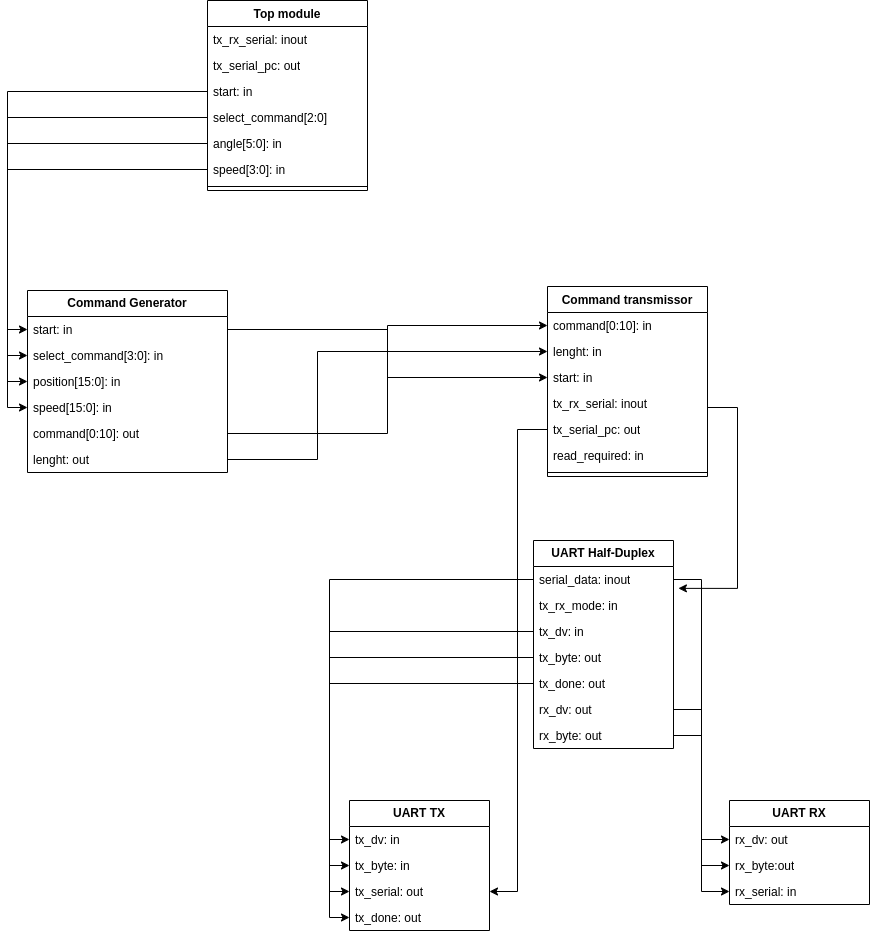

The diagram above was exported from draw.io. Its source (the exported page's mxGraphModel, read from the mxfile embedded in the PNG):
<mxGraphModel dx="1434" dy="839" grid="1" gridSize="10" guides="1" tooltips="1" connect="1" arrows="1" fold="1" page="1" pageScale="1" pageWidth="827" pageHeight="1169" background="none" math="0" shadow="0">
  <root>
    <mxCell id="WIyWlLk6GJQsqaUBKTNV-0" />
    <mxCell id="WIyWlLk6GJQsqaUBKTNV-1" parent="WIyWlLk6GJQsqaUBKTNV-0" />
    <mxCell id="TnwAJ5CPuAc8V0XNkz1D-4" value="Top module" style="swimlane;fontStyle=1;align=center;verticalAlign=top;childLayout=stackLayout;horizontal=1;startSize=26;horizontalStack=0;resizeParent=1;resizeParentMax=0;resizeLast=0;collapsible=1;marginBottom=0;whiteSpace=wrap;html=1;fillColor=none;" parent="WIyWlLk6GJQsqaUBKTNV-1" vertex="1">
      <mxGeometry x="340" y="150" width="160" height="190" as="geometry" />
    </mxCell>
    <mxCell id="TnwAJ5CPuAc8V0XNkz1D-8" value="tx_rx_serial: inout" style="text;strokeColor=none;fillColor=none;align=left;verticalAlign=top;spacingLeft=4;spacingRight=4;overflow=hidden;rotatable=0;points=[[0,0.5],[1,0.5]];portConstraint=eastwest;whiteSpace=wrap;html=1;" parent="TnwAJ5CPuAc8V0XNkz1D-4" vertex="1">
      <mxGeometry y="26" width="160" height="26" as="geometry" />
    </mxCell>
    <mxCell id="TnwAJ5CPuAc8V0XNkz1D-5" value="tx_serial_pc: out" style="text;strokeColor=none;fillColor=none;align=left;verticalAlign=top;spacingLeft=4;spacingRight=4;overflow=hidden;rotatable=0;points=[[0,0.5],[1,0.5]];portConstraint=eastwest;whiteSpace=wrap;html=1;" parent="TnwAJ5CPuAc8V0XNkz1D-4" vertex="1">
      <mxGeometry y="52" width="160" height="26" as="geometry" />
    </mxCell>
    <mxCell id="TnwAJ5CPuAc8V0XNkz1D-9" value="start: in" style="text;strokeColor=none;fillColor=none;align=left;verticalAlign=top;spacingLeft=4;spacingRight=4;overflow=hidden;rotatable=0;points=[[0,0.5],[1,0.5]];portConstraint=eastwest;whiteSpace=wrap;html=1;" parent="TnwAJ5CPuAc8V0XNkz1D-4" vertex="1">
      <mxGeometry y="78" width="160" height="26" as="geometry" />
    </mxCell>
    <mxCell id="TnwAJ5CPuAc8V0XNkz1D-31" value="select_command[2:0]" style="text;strokeColor=none;fillColor=none;align=left;verticalAlign=top;spacingLeft=4;spacingRight=4;overflow=hidden;rotatable=0;points=[[0,0.5],[1,0.5]];portConstraint=eastwest;whiteSpace=wrap;html=1;" parent="TnwAJ5CPuAc8V0XNkz1D-4" vertex="1">
      <mxGeometry y="104" width="160" height="26" as="geometry" />
    </mxCell>
    <mxCell id="TnwAJ5CPuAc8V0XNkz1D-10" value="angle[5:0]: in" style="text;strokeColor=none;fillColor=none;align=left;verticalAlign=top;spacingLeft=4;spacingRight=4;overflow=hidden;rotatable=0;points=[[0,0.5],[1,0.5]];portConstraint=eastwest;whiteSpace=wrap;html=1;" parent="TnwAJ5CPuAc8V0XNkz1D-4" vertex="1">
      <mxGeometry y="130" width="160" height="26" as="geometry" />
    </mxCell>
    <mxCell id="TnwAJ5CPuAc8V0XNkz1D-11" value="speed[3:0]: in" style="text;strokeColor=none;fillColor=none;align=left;verticalAlign=top;spacingLeft=4;spacingRight=4;overflow=hidden;rotatable=0;points=[[0,0.5],[1,0.5]];portConstraint=eastwest;whiteSpace=wrap;html=1;" parent="TnwAJ5CPuAc8V0XNkz1D-4" vertex="1">
      <mxGeometry y="156" width="160" height="26" as="geometry" />
    </mxCell>
    <mxCell id="TnwAJ5CPuAc8V0XNkz1D-6" value="" style="line;strokeWidth=1;fillColor=none;align=left;verticalAlign=middle;spacingTop=-1;spacingLeft=3;spacingRight=3;rotatable=0;labelPosition=right;points=[];portConstraint=eastwest;strokeColor=inherit;" parent="TnwAJ5CPuAc8V0XNkz1D-4" vertex="1">
      <mxGeometry y="182" width="160" height="8" as="geometry" />
    </mxCell>
    <mxCell id="TnwAJ5CPuAc8V0XNkz1D-13" value="&lt;b&gt;Command Generator&lt;/b&gt;" style="swimlane;fontStyle=0;childLayout=stackLayout;horizontal=1;startSize=26;fillColor=none;horizontalStack=0;resizeParent=1;resizeParentMax=0;resizeLast=0;collapsible=1;marginBottom=0;whiteSpace=wrap;html=1;" parent="WIyWlLk6GJQsqaUBKTNV-1" vertex="1">
      <mxGeometry x="160" y="440" width="200" height="182" as="geometry">
        <mxRectangle x="160" y="440" width="160" height="30" as="alternateBounds" />
      </mxGeometry>
    </mxCell>
    <mxCell id="TnwAJ5CPuAc8V0XNkz1D-14" value="start: in" style="text;strokeColor=none;fillColor=none;align=left;verticalAlign=top;spacingLeft=4;spacingRight=4;overflow=hidden;rotatable=0;points=[[0,0.5],[1,0.5]];portConstraint=eastwest;whiteSpace=wrap;html=1;" parent="TnwAJ5CPuAc8V0XNkz1D-13" vertex="1">
      <mxGeometry y="26" width="200" height="26" as="geometry" />
    </mxCell>
    <mxCell id="TnwAJ5CPuAc8V0XNkz1D-15" value="select_command[&lt;span style=&quot;background-color: initial;&quot;&gt;3:0]: in&lt;/span&gt;" style="text;strokeColor=none;fillColor=none;align=left;verticalAlign=top;spacingLeft=4;spacingRight=4;overflow=hidden;rotatable=0;points=[[0,0.5],[1,0.5]];portConstraint=eastwest;whiteSpace=wrap;html=1;" parent="TnwAJ5CPuAc8V0XNkz1D-13" vertex="1">
      <mxGeometry y="52" width="200" height="26" as="geometry" />
    </mxCell>
    <mxCell id="TnwAJ5CPuAc8V0XNkz1D-16" value="position[15:0]: in" style="text;strokeColor=none;fillColor=none;align=left;verticalAlign=top;spacingLeft=4;spacingRight=4;overflow=hidden;rotatable=0;points=[[0,0.5],[1,0.5]];portConstraint=eastwest;whiteSpace=wrap;html=1;" parent="TnwAJ5CPuAc8V0XNkz1D-13" vertex="1">
      <mxGeometry y="78" width="200" height="26" as="geometry" />
    </mxCell>
    <mxCell id="TnwAJ5CPuAc8V0XNkz1D-18" value="speed[15:0]: in" style="text;strokeColor=none;fillColor=none;align=left;verticalAlign=top;spacingLeft=4;spacingRight=4;overflow=hidden;rotatable=0;points=[[0,0.5],[1,0.5]];portConstraint=eastwest;whiteSpace=wrap;html=1;" parent="TnwAJ5CPuAc8V0XNkz1D-13" vertex="1">
      <mxGeometry y="104" width="200" height="26" as="geometry" />
    </mxCell>
    <mxCell id="TnwAJ5CPuAc8V0XNkz1D-19" value="command[0:10]: out" style="text;strokeColor=none;fillColor=none;align=left;verticalAlign=top;spacingLeft=4;spacingRight=4;overflow=hidden;rotatable=0;points=[[0,0.5],[1,0.5]];portConstraint=eastwest;whiteSpace=wrap;html=1;" parent="TnwAJ5CPuAc8V0XNkz1D-13" vertex="1">
      <mxGeometry y="130" width="200" height="26" as="geometry" />
    </mxCell>
    <mxCell id="TnwAJ5CPuAc8V0XNkz1D-20" value="lenght: out" style="text;strokeColor=none;fillColor=none;align=left;verticalAlign=top;spacingLeft=4;spacingRight=4;overflow=hidden;rotatable=0;points=[[0,0.5],[1,0.5]];portConstraint=eastwest;whiteSpace=wrap;html=1;" parent="TnwAJ5CPuAc8V0XNkz1D-13" vertex="1">
      <mxGeometry y="156" width="200" height="26" as="geometry" />
    </mxCell>
    <mxCell id="TnwAJ5CPuAc8V0XNkz1D-21" style="edgeStyle=orthogonalEdgeStyle;rounded=0;orthogonalLoop=1;jettySize=auto;html=1;exitX=0;exitY=0.5;exitDx=0;exitDy=0;entryX=0;entryY=0.5;entryDx=0;entryDy=0;" parent="WIyWlLk6GJQsqaUBKTNV-1" source="TnwAJ5CPuAc8V0XNkz1D-9" target="TnwAJ5CPuAc8V0XNkz1D-14" edge="1">
      <mxGeometry relative="1" as="geometry" />
    </mxCell>
    <mxCell id="TnwAJ5CPuAc8V0XNkz1D-26" value="Command transmissor" style="swimlane;fontStyle=1;align=center;verticalAlign=top;childLayout=stackLayout;horizontal=1;startSize=26;horizontalStack=0;resizeParent=1;resizeParentMax=0;resizeLast=0;collapsible=1;marginBottom=0;whiteSpace=wrap;html=1;fillColor=none;" parent="WIyWlLk6GJQsqaUBKTNV-1" vertex="1">
      <mxGeometry x="680" y="436" width="160" height="190" as="geometry" />
    </mxCell>
    <mxCell id="TnwAJ5CPuAc8V0XNkz1D-27" value="command[0:10]: in" style="text;strokeColor=none;fillColor=none;align=left;verticalAlign=top;spacingLeft=4;spacingRight=4;overflow=hidden;rotatable=0;points=[[0,0.5],[1,0.5]];portConstraint=eastwest;whiteSpace=wrap;html=1;" parent="TnwAJ5CPuAc8V0XNkz1D-26" vertex="1">
      <mxGeometry y="26" width="160" height="26" as="geometry" />
    </mxCell>
    <mxCell id="TnwAJ5CPuAc8V0XNkz1D-35" value="lenght: in" style="text;strokeColor=none;fillColor=none;align=left;verticalAlign=top;spacingLeft=4;spacingRight=4;overflow=hidden;rotatable=0;points=[[0,0.5],[1,0.5]];portConstraint=eastwest;whiteSpace=wrap;html=1;" parent="TnwAJ5CPuAc8V0XNkz1D-26" vertex="1">
      <mxGeometry y="52" width="160" height="26" as="geometry" />
    </mxCell>
    <mxCell id="TnwAJ5CPuAc8V0XNkz1D-36" value="start: in" style="text;strokeColor=none;fillColor=none;align=left;verticalAlign=top;spacingLeft=4;spacingRight=4;overflow=hidden;rotatable=0;points=[[0,0.5],[1,0.5]];portConstraint=eastwest;whiteSpace=wrap;html=1;" parent="TnwAJ5CPuAc8V0XNkz1D-26" vertex="1">
      <mxGeometry y="78" width="160" height="26" as="geometry" />
    </mxCell>
    <mxCell id="TnwAJ5CPuAc8V0XNkz1D-38" value="tx_rx_serial: inout" style="text;strokeColor=none;fillColor=none;align=left;verticalAlign=top;spacingLeft=4;spacingRight=4;overflow=hidden;rotatable=0;points=[[0,0.5],[1,0.5]];portConstraint=eastwest;whiteSpace=wrap;html=1;" parent="TnwAJ5CPuAc8V0XNkz1D-26" vertex="1">
      <mxGeometry y="104" width="160" height="26" as="geometry" />
    </mxCell>
    <mxCell id="TnwAJ5CPuAc8V0XNkz1D-41" value="tx_serial_pc: out" style="text;strokeColor=none;fillColor=none;align=left;verticalAlign=top;spacingLeft=4;spacingRight=4;overflow=hidden;rotatable=0;points=[[0,0.5],[1,0.5]];portConstraint=eastwest;whiteSpace=wrap;html=1;" parent="TnwAJ5CPuAc8V0XNkz1D-26" vertex="1">
      <mxGeometry y="130" width="160" height="26" as="geometry" />
    </mxCell>
    <mxCell id="amayKDEEgC7S6bJP1GTe-31" value="read_required: in" style="text;strokeColor=none;fillColor=none;align=left;verticalAlign=top;spacingLeft=4;spacingRight=4;overflow=hidden;rotatable=0;points=[[0,0.5],[1,0.5]];portConstraint=eastwest;whiteSpace=wrap;html=1;" parent="TnwAJ5CPuAc8V0XNkz1D-26" vertex="1">
      <mxGeometry y="156" width="160" height="26" as="geometry" />
    </mxCell>
    <mxCell id="TnwAJ5CPuAc8V0XNkz1D-28" value="" style="line;strokeWidth=1;fillColor=none;align=left;verticalAlign=middle;spacingTop=-1;spacingLeft=3;spacingRight=3;rotatable=0;labelPosition=right;points=[];portConstraint=eastwest;strokeColor=inherit;" parent="TnwAJ5CPuAc8V0XNkz1D-26" vertex="1">
      <mxGeometry y="182" width="160" height="8" as="geometry" />
    </mxCell>
    <mxCell id="TnwAJ5CPuAc8V0XNkz1D-30" style="edgeStyle=orthogonalEdgeStyle;rounded=0;orthogonalLoop=1;jettySize=auto;html=1;exitX=0;exitY=0.5;exitDx=0;exitDy=0;entryX=0;entryY=0.5;entryDx=0;entryDy=0;" parent="WIyWlLk6GJQsqaUBKTNV-1" source="TnwAJ5CPuAc8V0XNkz1D-10" target="TnwAJ5CPuAc8V0XNkz1D-16" edge="1">
      <mxGeometry relative="1" as="geometry" />
    </mxCell>
    <mxCell id="TnwAJ5CPuAc8V0XNkz1D-32" style="edgeStyle=orthogonalEdgeStyle;rounded=0;orthogonalLoop=1;jettySize=auto;html=1;exitX=0;exitY=0.5;exitDx=0;exitDy=0;entryX=0;entryY=0.5;entryDx=0;entryDy=0;" parent="WIyWlLk6GJQsqaUBKTNV-1" source="TnwAJ5CPuAc8V0XNkz1D-31" target="TnwAJ5CPuAc8V0XNkz1D-15" edge="1">
      <mxGeometry relative="1" as="geometry" />
    </mxCell>
    <mxCell id="TnwAJ5CPuAc8V0XNkz1D-34" style="edgeStyle=orthogonalEdgeStyle;rounded=0;orthogonalLoop=1;jettySize=auto;html=1;exitX=0;exitY=0.5;exitDx=0;exitDy=0;entryX=0;entryY=0.5;entryDx=0;entryDy=0;" parent="WIyWlLk6GJQsqaUBKTNV-1" source="TnwAJ5CPuAc8V0XNkz1D-11" target="TnwAJ5CPuAc8V0XNkz1D-18" edge="1">
      <mxGeometry relative="1" as="geometry" />
    </mxCell>
    <mxCell id="TnwAJ5CPuAc8V0XNkz1D-44" value="&lt;b&gt;UART Half-Duplex&lt;/b&gt;" style="swimlane;fontStyle=0;childLayout=stackLayout;horizontal=1;startSize=26;fillColor=none;horizontalStack=0;resizeParent=1;resizeParentMax=0;resizeLast=0;collapsible=1;marginBottom=0;whiteSpace=wrap;html=1;" parent="WIyWlLk6GJQsqaUBKTNV-1" vertex="1">
      <mxGeometry x="666" y="690" width="140" height="208" as="geometry" />
    </mxCell>
    <mxCell id="TnwAJ5CPuAc8V0XNkz1D-45" value="serial_data: inout" style="text;strokeColor=none;fillColor=none;align=left;verticalAlign=top;spacingLeft=4;spacingRight=4;overflow=hidden;rotatable=0;points=[[0,0.5],[1,0.5]];portConstraint=eastwest;whiteSpace=wrap;html=1;" parent="TnwAJ5CPuAc8V0XNkz1D-44" vertex="1">
      <mxGeometry y="26" width="140" height="26" as="geometry" />
    </mxCell>
    <mxCell id="TnwAJ5CPuAc8V0XNkz1D-46" value="tx_rx_mode: in" style="text;strokeColor=none;fillColor=none;align=left;verticalAlign=top;spacingLeft=4;spacingRight=4;overflow=hidden;rotatable=0;points=[[0,0.5],[1,0.5]];portConstraint=eastwest;whiteSpace=wrap;html=1;" parent="TnwAJ5CPuAc8V0XNkz1D-44" vertex="1">
      <mxGeometry y="52" width="140" height="26" as="geometry" />
    </mxCell>
    <mxCell id="TnwAJ5CPuAc8V0XNkz1D-47" value="tx_dv: in" style="text;strokeColor=none;fillColor=none;align=left;verticalAlign=top;spacingLeft=4;spacingRight=4;overflow=hidden;rotatable=0;points=[[0,0.5],[1,0.5]];portConstraint=eastwest;whiteSpace=wrap;html=1;" parent="TnwAJ5CPuAc8V0XNkz1D-44" vertex="1">
      <mxGeometry y="78" width="140" height="26" as="geometry" />
    </mxCell>
    <mxCell id="amayKDEEgC7S6bJP1GTe-0" value="tx_byte: out&lt;div&gt;&lt;br&gt;&lt;/div&gt;&lt;div&gt;&lt;br&gt;&lt;/div&gt;" style="text;strokeColor=none;fillColor=none;align=left;verticalAlign=top;spacingLeft=4;spacingRight=4;overflow=hidden;rotatable=0;points=[[0,0.5],[1,0.5]];portConstraint=eastwest;whiteSpace=wrap;html=1;" parent="TnwAJ5CPuAc8V0XNkz1D-44" vertex="1">
      <mxGeometry y="104" width="140" height="26" as="geometry" />
    </mxCell>
    <mxCell id="amayKDEEgC7S6bJP1GTe-1" value="&lt;div&gt;tx_done: out&lt;/div&gt;&lt;div&gt;&lt;br&gt;&lt;/div&gt;" style="text;strokeColor=none;fillColor=none;align=left;verticalAlign=top;spacingLeft=4;spacingRight=4;overflow=hidden;rotatable=0;points=[[0,0.5],[1,0.5]];portConstraint=eastwest;whiteSpace=wrap;html=1;" parent="TnwAJ5CPuAc8V0XNkz1D-44" vertex="1">
      <mxGeometry y="130" width="140" height="26" as="geometry" />
    </mxCell>
    <mxCell id="amayKDEEgC7S6bJP1GTe-2" value="&lt;div&gt;rx_dv: out&lt;/div&gt;" style="text;strokeColor=none;fillColor=none;align=left;verticalAlign=top;spacingLeft=4;spacingRight=4;overflow=hidden;rotatable=0;points=[[0,0.5],[1,0.5]];portConstraint=eastwest;whiteSpace=wrap;html=1;" parent="TnwAJ5CPuAc8V0XNkz1D-44" vertex="1">
      <mxGeometry y="156" width="140" height="26" as="geometry" />
    </mxCell>
    <mxCell id="amayKDEEgC7S6bJP1GTe-3" value="&lt;div&gt;rx_byte: out&lt;/div&gt;" style="text;strokeColor=none;fillColor=none;align=left;verticalAlign=top;spacingLeft=4;spacingRight=4;overflow=hidden;rotatable=0;points=[[0,0.5],[1,0.5]];portConstraint=eastwest;whiteSpace=wrap;html=1;" parent="TnwAJ5CPuAc8V0XNkz1D-44" vertex="1">
      <mxGeometry y="182" width="140" height="26" as="geometry" />
    </mxCell>
    <mxCell id="1zdNLik2yXZ2N5R2brSp-3" style="edgeStyle=orthogonalEdgeStyle;rounded=0;orthogonalLoop=1;jettySize=auto;html=1;exitX=1;exitY=0.5;exitDx=0;exitDy=0;entryX=1.035;entryY=-0.159;entryDx=0;entryDy=0;entryPerimeter=0;" parent="WIyWlLk6GJQsqaUBKTNV-1" source="TnwAJ5CPuAc8V0XNkz1D-38" target="TnwAJ5CPuAc8V0XNkz1D-46" edge="1">
      <mxGeometry relative="1" as="geometry">
        <Array as="points">
          <mxPoint x="870" y="557" />
          <mxPoint x="870" y="738" />
        </Array>
      </mxGeometry>
    </mxCell>
    <mxCell id="amayKDEEgC7S6bJP1GTe-4" value="&lt;b&gt;UART TX&lt;/b&gt;" style="swimlane;fontStyle=0;childLayout=stackLayout;horizontal=1;startSize=26;fillColor=none;horizontalStack=0;resizeParent=1;resizeParentMax=0;resizeLast=0;collapsible=1;marginBottom=0;whiteSpace=wrap;html=1;" parent="WIyWlLk6GJQsqaUBKTNV-1" vertex="1">
      <mxGeometry x="482" y="950" width="140" height="130" as="geometry" />
    </mxCell>
    <mxCell id="amayKDEEgC7S6bJP1GTe-5" value="tx_dv: in" style="text;strokeColor=none;fillColor=none;align=left;verticalAlign=top;spacingLeft=4;spacingRight=4;overflow=hidden;rotatable=0;points=[[0,0.5],[1,0.5]];portConstraint=eastwest;whiteSpace=wrap;html=1;" parent="amayKDEEgC7S6bJP1GTe-4" vertex="1">
      <mxGeometry y="26" width="140" height="26" as="geometry" />
    </mxCell>
    <mxCell id="amayKDEEgC7S6bJP1GTe-6" value="tx_byte: in" style="text;strokeColor=none;fillColor=none;align=left;verticalAlign=top;spacingLeft=4;spacingRight=4;overflow=hidden;rotatable=0;points=[[0,0.5],[1,0.5]];portConstraint=eastwest;whiteSpace=wrap;html=1;" parent="amayKDEEgC7S6bJP1GTe-4" vertex="1">
      <mxGeometry y="52" width="140" height="26" as="geometry" />
    </mxCell>
    <mxCell id="amayKDEEgC7S6bJP1GTe-7" value="tx_serial: out" style="text;strokeColor=none;fillColor=none;align=left;verticalAlign=top;spacingLeft=4;spacingRight=4;overflow=hidden;rotatable=0;points=[[0,0.5],[1,0.5]];portConstraint=eastwest;whiteSpace=wrap;html=1;" parent="amayKDEEgC7S6bJP1GTe-4" vertex="1">
      <mxGeometry y="78" width="140" height="26" as="geometry" />
    </mxCell>
    <mxCell id="amayKDEEgC7S6bJP1GTe-8" value="tx_done: out" style="text;strokeColor=none;fillColor=none;align=left;verticalAlign=top;spacingLeft=4;spacingRight=4;overflow=hidden;rotatable=0;points=[[0,0.5],[1,0.5]];portConstraint=eastwest;whiteSpace=wrap;html=1;" parent="amayKDEEgC7S6bJP1GTe-4" vertex="1">
      <mxGeometry y="104" width="140" height="26" as="geometry" />
    </mxCell>
    <mxCell id="amayKDEEgC7S6bJP1GTe-9" style="edgeStyle=orthogonalEdgeStyle;rounded=0;orthogonalLoop=1;jettySize=auto;html=1;exitX=0;exitY=0.5;exitDx=0;exitDy=0;entryX=0;entryY=0.5;entryDx=0;entryDy=0;" parent="WIyWlLk6GJQsqaUBKTNV-1" source="TnwAJ5CPuAc8V0XNkz1D-47" target="amayKDEEgC7S6bJP1GTe-5" edge="1">
      <mxGeometry relative="1" as="geometry" />
    </mxCell>
    <mxCell id="amayKDEEgC7S6bJP1GTe-11" style="edgeStyle=orthogonalEdgeStyle;rounded=0;orthogonalLoop=1;jettySize=auto;html=1;exitX=0;exitY=0.5;exitDx=0;exitDy=0;entryX=0;entryY=0.5;entryDx=0;entryDy=0;" parent="WIyWlLk6GJQsqaUBKTNV-1" source="amayKDEEgC7S6bJP1GTe-0" target="amayKDEEgC7S6bJP1GTe-6" edge="1">
      <mxGeometry relative="1" as="geometry" />
    </mxCell>
    <mxCell id="amayKDEEgC7S6bJP1GTe-12" style="edgeStyle=orthogonalEdgeStyle;rounded=0;orthogonalLoop=1;jettySize=auto;html=1;exitX=0;exitY=0.5;exitDx=0;exitDy=0;entryX=0;entryY=0.5;entryDx=0;entryDy=0;" parent="WIyWlLk6GJQsqaUBKTNV-1" source="TnwAJ5CPuAc8V0XNkz1D-45" target="amayKDEEgC7S6bJP1GTe-7" edge="1">
      <mxGeometry relative="1" as="geometry" />
    </mxCell>
    <mxCell id="amayKDEEgC7S6bJP1GTe-13" style="edgeStyle=orthogonalEdgeStyle;rounded=0;orthogonalLoop=1;jettySize=auto;html=1;exitX=0;exitY=0.5;exitDx=0;exitDy=0;entryX=0;entryY=0.5;entryDx=0;entryDy=0;" parent="WIyWlLk6GJQsqaUBKTNV-1" source="amayKDEEgC7S6bJP1GTe-1" target="amayKDEEgC7S6bJP1GTe-8" edge="1">
      <mxGeometry relative="1" as="geometry" />
    </mxCell>
    <mxCell id="amayKDEEgC7S6bJP1GTe-16" value="&lt;b&gt;UART RX&lt;/b&gt;" style="swimlane;fontStyle=0;childLayout=stackLayout;horizontal=1;startSize=26;fillColor=none;horizontalStack=0;resizeParent=1;resizeParentMax=0;resizeLast=0;collapsible=1;marginBottom=0;whiteSpace=wrap;html=1;" parent="WIyWlLk6GJQsqaUBKTNV-1" vertex="1">
      <mxGeometry x="862" y="950" width="140" height="104" as="geometry" />
    </mxCell>
    <mxCell id="amayKDEEgC7S6bJP1GTe-17" value="rx_dv: out" style="text;strokeColor=none;fillColor=none;align=left;verticalAlign=top;spacingLeft=4;spacingRight=4;overflow=hidden;rotatable=0;points=[[0,0.5],[1,0.5]];portConstraint=eastwest;whiteSpace=wrap;html=1;" parent="amayKDEEgC7S6bJP1GTe-16" vertex="1">
      <mxGeometry y="26" width="140" height="26" as="geometry" />
    </mxCell>
    <mxCell id="amayKDEEgC7S6bJP1GTe-18" value="rx_byte:out" style="text;strokeColor=none;fillColor=none;align=left;verticalAlign=top;spacingLeft=4;spacingRight=4;overflow=hidden;rotatable=0;points=[[0,0.5],[1,0.5]];portConstraint=eastwest;whiteSpace=wrap;html=1;" parent="amayKDEEgC7S6bJP1GTe-16" vertex="1">
      <mxGeometry y="52" width="140" height="26" as="geometry" />
    </mxCell>
    <mxCell id="amayKDEEgC7S6bJP1GTe-19" value="rx_serial: in" style="text;strokeColor=none;fillColor=none;align=left;verticalAlign=top;spacingLeft=4;spacingRight=4;overflow=hidden;rotatable=0;points=[[0,0.5],[1,0.5]];portConstraint=eastwest;whiteSpace=wrap;html=1;" parent="amayKDEEgC7S6bJP1GTe-16" vertex="1">
      <mxGeometry y="78" width="140" height="26" as="geometry" />
    </mxCell>
    <mxCell id="amayKDEEgC7S6bJP1GTe-21" style="edgeStyle=orthogonalEdgeStyle;rounded=0;orthogonalLoop=1;jettySize=auto;html=1;exitX=1;exitY=0.5;exitDx=0;exitDy=0;entryX=0;entryY=0.5;entryDx=0;entryDy=0;" parent="WIyWlLk6GJQsqaUBKTNV-1" source="amayKDEEgC7S6bJP1GTe-2" target="amayKDEEgC7S6bJP1GTe-17" edge="1">
      <mxGeometry relative="1" as="geometry" />
    </mxCell>
    <mxCell id="amayKDEEgC7S6bJP1GTe-23" style="edgeStyle=orthogonalEdgeStyle;rounded=0;orthogonalLoop=1;jettySize=auto;html=1;exitX=1;exitY=0.5;exitDx=0;exitDy=0;entryX=0;entryY=0.5;entryDx=0;entryDy=0;" parent="WIyWlLk6GJQsqaUBKTNV-1" source="amayKDEEgC7S6bJP1GTe-3" target="amayKDEEgC7S6bJP1GTe-18" edge="1">
      <mxGeometry relative="1" as="geometry" />
    </mxCell>
    <mxCell id="amayKDEEgC7S6bJP1GTe-26" style="edgeStyle=orthogonalEdgeStyle;rounded=0;orthogonalLoop=1;jettySize=auto;html=1;exitX=1;exitY=0.5;exitDx=0;exitDy=0;entryX=0;entryY=0.5;entryDx=0;entryDy=0;" parent="WIyWlLk6GJQsqaUBKTNV-1" source="TnwAJ5CPuAc8V0XNkz1D-45" target="amayKDEEgC7S6bJP1GTe-19" edge="1">
      <mxGeometry relative="1" as="geometry" />
    </mxCell>
    <mxCell id="amayKDEEgC7S6bJP1GTe-34" style="edgeStyle=orthogonalEdgeStyle;rounded=0;orthogonalLoop=1;jettySize=auto;html=1;exitX=1;exitY=0.5;exitDx=0;exitDy=0;" parent="WIyWlLk6GJQsqaUBKTNV-1" source="TnwAJ5CPuAc8V0XNkz1D-14" target="TnwAJ5CPuAc8V0XNkz1D-36" edge="1">
      <mxGeometry relative="1" as="geometry">
        <Array as="points">
          <mxPoint x="520" y="479" />
          <mxPoint x="520" y="527" />
        </Array>
      </mxGeometry>
    </mxCell>
    <mxCell id="amayKDEEgC7S6bJP1GTe-36" style="edgeStyle=orthogonalEdgeStyle;rounded=0;orthogonalLoop=1;jettySize=auto;html=1;exitX=1;exitY=0.5;exitDx=0;exitDy=0;entryX=0;entryY=0.5;entryDx=0;entryDy=0;" parent="WIyWlLk6GJQsqaUBKTNV-1" source="TnwAJ5CPuAc8V0XNkz1D-19" target="TnwAJ5CPuAc8V0XNkz1D-27" edge="1">
      <mxGeometry relative="1" as="geometry" />
    </mxCell>
    <mxCell id="amayKDEEgC7S6bJP1GTe-37" style="edgeStyle=orthogonalEdgeStyle;rounded=0;orthogonalLoop=1;jettySize=auto;html=1;exitX=1;exitY=0.5;exitDx=0;exitDy=0;" parent="WIyWlLk6GJQsqaUBKTNV-1" source="TnwAJ5CPuAc8V0XNkz1D-20" target="TnwAJ5CPuAc8V0XNkz1D-35" edge="1">
      <mxGeometry relative="1" as="geometry">
        <Array as="points">
          <mxPoint x="450" y="609" />
          <mxPoint x="450" y="501" />
        </Array>
      </mxGeometry>
    </mxCell>
    <mxCell id="amayKDEEgC7S6bJP1GTe-42" style="edgeStyle=orthogonalEdgeStyle;rounded=0;orthogonalLoop=1;jettySize=auto;html=1;exitX=0;exitY=0.5;exitDx=0;exitDy=0;entryX=1;entryY=0.5;entryDx=0;entryDy=0;" parent="WIyWlLk6GJQsqaUBKTNV-1" source="TnwAJ5CPuAc8V0XNkz1D-41" target="amayKDEEgC7S6bJP1GTe-7" edge="1">
      <mxGeometry relative="1" as="geometry">
        <Array as="points">
          <mxPoint x="650" y="579" />
          <mxPoint x="650" y="1041" />
        </Array>
      </mxGeometry>
    </mxCell>
  </root>
</mxGraphModel>